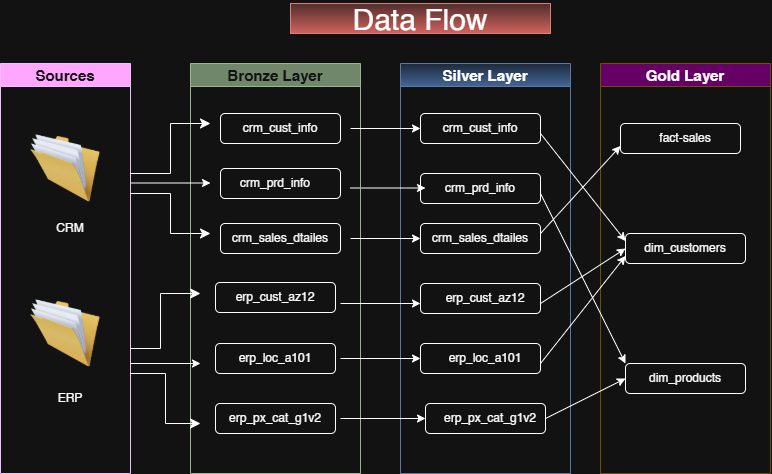

The diagram above was exported from draw.io. Its source (the exported page's mxGraphModel, read from the mxfile embedded in the PNG):
<mxGraphModel dx="883" dy="497" grid="1" gridSize="10" guides="1" tooltips="1" connect="1" arrows="1" fold="1" page="1" pageScale="1" pageWidth="850" pageHeight="1100" math="0" shadow="0">
  <root>
    <mxCell id="0" />
    <mxCell id="1" parent="0" />
    <mxCell id="fysLyHlazhtrwX8CHy3m-1" parent="1" style="swimlane;whiteSpace=wrap;html=1;fillColor=light-dark(#FFF2CC,#660066);gradientColor=none;strokeColor=#d6b656;startSize=23;" value="&lt;font style=&quot;font-size: 15px;&quot;&gt;Gold Layer&lt;/font&gt;" vertex="1">
      <mxGeometry height="410" width="170" x="600" y="70" as="geometry" />
    </mxCell>
    <mxCell id="fysLyHlazhtrwX8CHy3m-35" parent="fysLyHlazhtrwX8CHy3m-1" style="rounded=1;whiteSpace=wrap;html=1;fillColor=none;" value="" vertex="1">
      <mxGeometry height="30" width="120" x="25" y="170" as="geometry" />
    </mxCell>
    <mxCell id="fysLyHlazhtrwX8CHy3m-34" parent="fysLyHlazhtrwX8CHy3m-1" style="rounded=1;whiteSpace=wrap;html=1;fillColor=none;" value="" vertex="1">
      <mxGeometry height="30" width="120" x="25" y="300" as="geometry" />
    </mxCell>
    <mxCell id="fysLyHlazhtrwX8CHy3m-43" parent="fysLyHlazhtrwX8CHy3m-1" style="text;html=1;whiteSpace=wrap;strokeColor=none;fillColor=none;align=center;verticalAlign=middle;rounded=0;" value="dim_customers" vertex="1">
      <mxGeometry height="30" width="60" x="55" y="170" as="geometry" />
    </mxCell>
    <mxCell id="fysLyHlazhtrwX8CHy3m-42" parent="fysLyHlazhtrwX8CHy3m-1" style="text;html=1;whiteSpace=wrap;strokeColor=none;fillColor=none;align=center;verticalAlign=middle;rounded=0;" value="dim_products" vertex="1">
      <mxGeometry height="30" width="60" x="55" y="300" as="geometry" />
    </mxCell>
    <mxCell id="fysLyHlazhtrwX8CHy3m-33" parent="fysLyHlazhtrwX8CHy3m-1" style="rounded=1;whiteSpace=wrap;html=1;fillColor=none;" value="" vertex="1">
      <mxGeometry height="30" width="120" x="20" y="60" as="geometry" />
    </mxCell>
    <mxCell id="fysLyHlazhtrwX8CHy3m-44" parent="fysLyHlazhtrwX8CHy3m-1" style="text;html=1;whiteSpace=wrap;strokeColor=none;fillColor=none;align=center;verticalAlign=middle;rounded=0;" value="fact-sales" vertex="1">
      <mxGeometry height="30" width="60" x="55" y="60" as="geometry" />
    </mxCell>
    <mxCell id="fysLyHlazhtrwX8CHy3m-2" parent="1" style="swimlane;whiteSpace=wrap;html=1;fillColor=#dae8fc;gradientColor=#7ea6e0;strokeColor=#6c8ebf;" value="&lt;font style=&quot;font-size: 15px;&quot;&gt;Silver Layer&lt;/font&gt;" vertex="1">
      <mxGeometry height="410" width="170" x="400" y="70" as="geometry" />
    </mxCell>
    <mxCell id="fysLyHlazhtrwX8CHy3m-32" parent="fysLyHlazhtrwX8CHy3m-2" style="rounded=1;whiteSpace=wrap;html=1;fillColor=none;" value="" vertex="1">
      <mxGeometry height="30" width="120" x="20" y="110" as="geometry" />
    </mxCell>
    <mxCell id="fysLyHlazhtrwX8CHy3m-31" parent="fysLyHlazhtrwX8CHy3m-2" style="rounded=1;whiteSpace=wrap;html=1;fillColor=none;" value="" vertex="1">
      <mxGeometry height="30" width="120" x="20" y="160" as="geometry" />
    </mxCell>
    <mxCell id="fysLyHlazhtrwX8CHy3m-30" parent="fysLyHlazhtrwX8CHy3m-2" style="rounded=1;whiteSpace=wrap;html=1;fillColor=none;" value="" vertex="1">
      <mxGeometry height="30" width="120" x="20" y="220" as="geometry" />
    </mxCell>
    <mxCell id="fysLyHlazhtrwX8CHy3m-29" parent="fysLyHlazhtrwX8CHy3m-2" style="rounded=1;whiteSpace=wrap;html=1;fillColor=none;" value="" vertex="1">
      <mxGeometry height="30" width="120" x="20" y="280" as="geometry" />
    </mxCell>
    <mxCell id="fysLyHlazhtrwX8CHy3m-28" parent="fysLyHlazhtrwX8CHy3m-2" style="rounded=1;whiteSpace=wrap;html=1;fillColor=none;" value="" vertex="1">
      <mxGeometry height="30" width="120" x="20" y="50" as="geometry" />
    </mxCell>
    <mxCell id="fysLyHlazhtrwX8CHy3m-27" parent="fysLyHlazhtrwX8CHy3m-2" style="rounded=1;whiteSpace=wrap;html=1;fillColor=none;" value="" vertex="1">
      <mxGeometry height="30" width="120" x="25" y="340" as="geometry" />
    </mxCell>
    <mxCell id="fysLyHlazhtrwX8CHy3m-50" parent="fysLyHlazhtrwX8CHy3m-2" style="text;html=1;whiteSpace=wrap;strokeColor=none;fillColor=none;align=center;verticalAlign=middle;rounded=0;" value="crm_cust_info" vertex="1">
      <mxGeometry height="30" width="60" x="50" y="50" as="geometry" />
    </mxCell>
    <mxCell id="fysLyHlazhtrwX8CHy3m-49" parent="fysLyHlazhtrwX8CHy3m-2" style="text;html=1;whiteSpace=wrap;strokeColor=none;fillColor=none;align=center;verticalAlign=middle;rounded=0;" value="crm_prd_info" vertex="1">
      <mxGeometry height="30" width="60" x="50" y="110" as="geometry" />
    </mxCell>
    <mxCell id="fysLyHlazhtrwX8CHy3m-48" parent="fysLyHlazhtrwX8CHy3m-2" style="text;html=1;whiteSpace=wrap;strokeColor=none;fillColor=none;align=center;verticalAlign=middle;rounded=0;" value="crm_sales_dtailes" vertex="1">
      <mxGeometry height="30" width="60" x="50" y="160" as="geometry" />
    </mxCell>
    <mxCell id="fysLyHlazhtrwX8CHy3m-47" parent="fysLyHlazhtrwX8CHy3m-2" style="text;html=1;whiteSpace=wrap;strokeColor=none;fillColor=none;align=center;verticalAlign=middle;rounded=0;" value="erp_cust_az12" vertex="1">
      <mxGeometry height="30" width="60" x="55" y="220" as="geometry" />
    </mxCell>
    <mxCell id="fysLyHlazhtrwX8CHy3m-46" parent="fysLyHlazhtrwX8CHy3m-2" style="text;html=1;whiteSpace=wrap;strokeColor=none;fillColor=none;align=center;verticalAlign=middle;rounded=0;" value="erp_loc_a101" vertex="1">
      <mxGeometry height="30" width="60" x="55" y="280" as="geometry" />
    </mxCell>
    <mxCell id="fysLyHlazhtrwX8CHy3m-45" parent="fysLyHlazhtrwX8CHy3m-2" style="text;html=1;whiteSpace=wrap;strokeColor=none;fillColor=none;align=center;verticalAlign=middle;rounded=0;" value="erp_px_cat_g1v2" vertex="1">
      <mxGeometry height="30" width="60" x="60" y="340" as="geometry" />
    </mxCell>
    <mxCell id="fysLyHlazhtrwX8CHy3m-59" edge="1" parent="fysLyHlazhtrwX8CHy3m-2" style="endArrow=classic;html=1;rounded=0;" value="">
      <mxGeometry height="50" relative="1" width="50" as="geometry">
        <mxPoint x="-50" y="124.5" as="sourcePoint" />
        <mxPoint x="25" y="124.5" as="targetPoint" />
      </mxGeometry>
    </mxCell>
    <mxCell id="fysLyHlazhtrwX8CHy3m-3" parent="1" style="swimlane;whiteSpace=wrap;html=1;fillColor=#6d8764;fontColor=#ffffff;strokeColor=#3A5431;" value="&lt;font style=&quot;font-size: 15px;&quot;&gt;Bronze Layer&lt;/font&gt;" vertex="1">
      <mxGeometry height="410" width="170" x="190" y="70" as="geometry" />
    </mxCell>
    <mxCell id="fysLyHlazhtrwX8CHy3m-21" parent="fysLyHlazhtrwX8CHy3m-3" style="rounded=1;whiteSpace=wrap;html=1;fillColor=none;" value="" vertex="1">
      <mxGeometry height="30" width="120" x="30" y="50" as="geometry" />
    </mxCell>
    <mxCell id="fysLyHlazhtrwX8CHy3m-26" parent="fysLyHlazhtrwX8CHy3m-3" style="rounded=1;whiteSpace=wrap;html=1;fillColor=none;" value="" vertex="1">
      <mxGeometry height="30" width="120" x="30" y="105" as="geometry" />
    </mxCell>
    <mxCell id="fysLyHlazhtrwX8CHy3m-25" parent="fysLyHlazhtrwX8CHy3m-3" style="rounded=1;whiteSpace=wrap;html=1;fillColor=none;" value="" vertex="1">
      <mxGeometry height="30" width="120" x="30" y="160" as="geometry" />
    </mxCell>
    <mxCell id="fysLyHlazhtrwX8CHy3m-24" parent="fysLyHlazhtrwX8CHy3m-3" style="rounded=1;whiteSpace=wrap;html=1;fillColor=none;" value="" vertex="1">
      <mxGeometry height="30" width="120" x="25" y="219" as="geometry" />
    </mxCell>
    <mxCell id="fysLyHlazhtrwX8CHy3m-23" parent="fysLyHlazhtrwX8CHy3m-3" style="rounded=1;whiteSpace=wrap;html=1;fillColor=none;" value="" vertex="1">
      <mxGeometry height="30" width="120" x="25" y="280" as="geometry" />
    </mxCell>
    <mxCell id="fysLyHlazhtrwX8CHy3m-22" parent="fysLyHlazhtrwX8CHy3m-3" style="rounded=1;whiteSpace=wrap;html=1;fillColor=none;" value="" vertex="1">
      <mxGeometry height="30" width="120" x="25" y="340" as="geometry" />
    </mxCell>
    <mxCell id="fysLyHlazhtrwX8CHy3m-11" edge="1" parent="fysLyHlazhtrwX8CHy3m-3" style="endArrow=classic;html=1;rounded=0;" value="">
      <mxGeometry height="50" relative="1" width="50" as="geometry">
        <mxPoint x="-60" y="119.5" as="sourcePoint" />
        <mxPoint x="20" y="119.5" as="targetPoint" />
      </mxGeometry>
    </mxCell>
    <mxCell id="fysLyHlazhtrwX8CHy3m-41" parent="fysLyHlazhtrwX8CHy3m-3" style="text;html=1;whiteSpace=wrap;strokeColor=none;fillColor=none;align=center;verticalAlign=middle;rounded=0;" value="crm_cust_info" vertex="1">
      <mxGeometry height="30" width="60" x="60" y="50" as="geometry" />
    </mxCell>
    <mxCell id="fysLyHlazhtrwX8CHy3m-40" parent="fysLyHlazhtrwX8CHy3m-3" style="text;html=1;whiteSpace=wrap;strokeColor=none;fillColor=none;align=center;verticalAlign=middle;rounded=0;" value="crm_prd_info" vertex="1">
      <mxGeometry height="30" width="60" x="55" y="105" as="geometry" />
    </mxCell>
    <mxCell id="fysLyHlazhtrwX8CHy3m-39" parent="fysLyHlazhtrwX8CHy3m-3" style="text;html=1;whiteSpace=wrap;strokeColor=none;fillColor=none;align=center;verticalAlign=middle;rounded=0;" value="crm_sales_dtailes" vertex="1">
      <mxGeometry height="30" width="60" x="60" y="160" as="geometry" />
    </mxCell>
    <mxCell id="fysLyHlazhtrwX8CHy3m-38" parent="fysLyHlazhtrwX8CHy3m-3" style="text;html=1;whiteSpace=wrap;strokeColor=none;fillColor=none;align=center;verticalAlign=middle;rounded=0;" value="erp_cust_az12" vertex="1">
      <mxGeometry height="30" width="60" x="55" y="219" as="geometry" />
    </mxCell>
    <mxCell id="fysLyHlazhtrwX8CHy3m-37" parent="fysLyHlazhtrwX8CHy3m-3" style="text;html=1;whiteSpace=wrap;strokeColor=none;fillColor=none;align=center;verticalAlign=middle;rounded=0;" value="erp_loc_a101" vertex="1">
      <mxGeometry height="30" width="60" x="55" y="280" as="geometry" />
    </mxCell>
    <mxCell id="fysLyHlazhtrwX8CHy3m-36" parent="fysLyHlazhtrwX8CHy3m-3" style="text;html=1;whiteSpace=wrap;strokeColor=none;fillColor=none;align=center;verticalAlign=middle;rounded=0;" value="erp_px_cat_g1v2" vertex="1">
      <mxGeometry height="30" width="60" x="55" y="340" as="geometry" />
    </mxCell>
    <mxCell id="fysLyHlazhtrwX8CHy3m-4" parent="1" style="swimlane;whiteSpace=wrap;html=1;fillColor=#6a00ff;fontColor=#ffffff;strokeColor=#3700CC;" value="&lt;font style=&quot;font-size: 15px;&quot;&gt;Sources&lt;/font&gt;" vertex="1">
      <mxGeometry height="410" width="130" y="70" as="geometry" />
    </mxCell>
    <mxCell id="fysLyHlazhtrwX8CHy3m-6" parent="fysLyHlazhtrwX8CHy3m-4" style="image;html=1;image=img/lib/clip_art/general/Full_Folder_128x128.png" value="" vertex="1">
      <mxGeometry height="70" width="70" x="30" y="70" as="geometry" />
    </mxCell>
    <mxCell id="fysLyHlazhtrwX8CHy3m-5" parent="fysLyHlazhtrwX8CHy3m-4" style="image;html=1;image=img/lib/clip_art/general/Full_Folder_128x128.png" value="" vertex="1">
      <mxGeometry height="80" width="70" x="30" y="230" as="geometry" />
    </mxCell>
    <mxCell id="fysLyHlazhtrwX8CHy3m-8" parent="fysLyHlazhtrwX8CHy3m-4" style="text;html=1;whiteSpace=wrap;strokeColor=none;fillColor=none;align=center;verticalAlign=middle;rounded=0;" value="CRM" vertex="1">
      <mxGeometry height="30" width="60" x="40" y="150" as="geometry" />
    </mxCell>
    <mxCell id="fysLyHlazhtrwX8CHy3m-7" parent="fysLyHlazhtrwX8CHy3m-4" style="text;html=1;whiteSpace=wrap;strokeColor=none;fillColor=none;align=center;verticalAlign=middle;rounded=0;" value="ERP" vertex="1">
      <mxGeometry height="30" width="60" x="40" y="320" as="geometry" />
    </mxCell>
    <mxCell id="fysLyHlazhtrwX8CHy3m-10" edge="1" parent="1" style="edgeStyle=elbowEdgeStyle;elbow=horizontal;endArrow=classic;html=1;curved=0;rounded=0;endSize=8;startSize=8;" value="">
      <mxGeometry height="50" relative="1" width="50" as="geometry">
        <mxPoint x="130" y="180" as="sourcePoint" />
        <mxPoint x="210" y="130" as="targetPoint" />
      </mxGeometry>
    </mxCell>
    <mxCell id="fysLyHlazhtrwX8CHy3m-12" edge="1" parent="1" style="edgeStyle=elbowEdgeStyle;elbow=horizontal;endArrow=classic;html=1;curved=0;rounded=0;endSize=8;startSize=8;" value="">
      <mxGeometry height="50" relative="1" width="50" as="geometry">
        <mxPoint x="130" y="200" as="sourcePoint" />
        <mxPoint x="210" y="240" as="targetPoint" />
      </mxGeometry>
    </mxCell>
    <mxCell id="fysLyHlazhtrwX8CHy3m-13" edge="1" parent="1" style="edgeStyle=elbowEdgeStyle;elbow=horizontal;endArrow=classic;html=1;curved=0;rounded=0;endSize=8;startSize=8;" value="">
      <mxGeometry height="50" relative="1" width="50" as="geometry">
        <mxPoint x="130" y="380" as="sourcePoint" />
        <mxPoint x="200" y="430" as="targetPoint" />
      </mxGeometry>
    </mxCell>
    <mxCell id="fysLyHlazhtrwX8CHy3m-14" edge="1" parent="1" style="edgeStyle=elbowEdgeStyle;elbow=horizontal;endArrow=classic;html=1;curved=0;rounded=0;endSize=8;startSize=8;" value="">
      <mxGeometry height="50" relative="1" width="50" as="geometry">
        <Array as="points">
          <mxPoint x="160" y="325" />
        </Array>
        <mxPoint x="130" y="355" as="sourcePoint" />
        <mxPoint x="200" y="300" as="targetPoint" />
      </mxGeometry>
    </mxCell>
    <mxCell id="fysLyHlazhtrwX8CHy3m-15" edge="1" parent="1" style="endArrow=classic;html=1;rounded=0;" value="">
      <mxGeometry height="50" relative="1" width="50" as="geometry">
        <mxPoint x="130" y="370" as="sourcePoint" />
        <mxPoint x="200" y="370" as="targetPoint" />
      </mxGeometry>
    </mxCell>
    <mxCell id="fysLyHlazhtrwX8CHy3m-54" edge="1" parent="1" style="endArrow=classic;html=1;rounded=0;entryX=0;entryY=0.5;entryDx=0;entryDy=0;" target="fysLyHlazhtrwX8CHy3m-27" value="">
      <mxGeometry height="50" relative="1" width="50" as="geometry">
        <mxPoint x="340" y="425" as="sourcePoint" />
        <mxPoint x="390" y="380" as="targetPoint" />
      </mxGeometry>
    </mxCell>
    <mxCell id="fysLyHlazhtrwX8CHy3m-55" edge="1" parent="1" style="endArrow=classic;html=1;rounded=0;entryX=0;entryY=0.5;entryDx=0;entryDy=0;" target="fysLyHlazhtrwX8CHy3m-29" value="">
      <mxGeometry height="50" relative="1" width="50" as="geometry">
        <mxPoint x="340" y="365" as="sourcePoint" />
        <mxPoint x="380" y="320" as="targetPoint" />
      </mxGeometry>
    </mxCell>
    <mxCell id="fysLyHlazhtrwX8CHy3m-56" edge="1" parent="1" style="endArrow=classic;html=1;rounded=0;" value="">
      <mxGeometry height="50" relative="1" width="50" as="geometry">
        <mxPoint x="340" y="310" as="sourcePoint" />
        <mxPoint x="420" y="310" as="targetPoint" />
      </mxGeometry>
    </mxCell>
    <mxCell id="fysLyHlazhtrwX8CHy3m-57" edge="1" parent="1" style="endArrow=classic;html=1;rounded=0;entryX=0;entryY=0.5;entryDx=0;entryDy=0;" target="fysLyHlazhtrwX8CHy3m-31" value="">
      <mxGeometry height="50" relative="1" width="50" as="geometry">
        <mxPoint x="350" y="245" as="sourcePoint" />
        <mxPoint x="390" y="200" as="targetPoint" />
      </mxGeometry>
    </mxCell>
    <mxCell id="fysLyHlazhtrwX8CHy3m-58" edge="1" parent="1" style="endArrow=classic;html=1;rounded=0;entryX=0;entryY=0.5;entryDx=0;entryDy=0;" target="fysLyHlazhtrwX8CHy3m-28" value="">
      <mxGeometry height="50" relative="1" width="50" as="geometry">
        <mxPoint x="350" y="135" as="sourcePoint" />
        <mxPoint x="390" y="90" as="targetPoint" />
      </mxGeometry>
    </mxCell>
    <mxCell id="fysLyHlazhtrwX8CHy3m-60" edge="1" parent="1" style="endArrow=classic;html=1;rounded=0;entryX=0;entryY=0.25;entryDx=0;entryDy=0;" target="fysLyHlazhtrwX8CHy3m-35" value="">
      <mxGeometry height="50" relative="1" width="50" as="geometry">
        <mxPoint x="540" y="140" as="sourcePoint" />
        <mxPoint x="590" y="90" as="targetPoint" />
      </mxGeometry>
    </mxCell>
    <mxCell id="fysLyHlazhtrwX8CHy3m-61" edge="1" parent="1" style="endArrow=classic;html=1;rounded=0;entryX=0;entryY=0.5;entryDx=0;entryDy=0;" target="fysLyHlazhtrwX8CHy3m-35" value="">
      <mxGeometry height="50" relative="1" width="50" as="geometry">
        <mxPoint x="540" y="310" as="sourcePoint" />
        <mxPoint x="590" y="260" as="targetPoint" />
      </mxGeometry>
    </mxCell>
    <mxCell id="fysLyHlazhtrwX8CHy3m-62" edge="1" parent="1" source="fysLyHlazhtrwX8CHy3m-27" style="endArrow=classic;html=1;rounded=0;entryX=0;entryY=0.5;entryDx=0;entryDy=0;exitX=1;exitY=0.5;exitDx=0;exitDy=0;" target="fysLyHlazhtrwX8CHy3m-34" value="">
      <mxGeometry height="50" relative="1" width="50" as="geometry">
        <mxPoint x="550" y="420" as="sourcePoint" />
        <mxPoint x="590" y="380" as="targetPoint" />
      </mxGeometry>
    </mxCell>
    <mxCell id="fysLyHlazhtrwX8CHy3m-63" edge="1" parent="1" style="endArrow=classic;html=1;rounded=0;entryX=0;entryY=0;entryDx=0;entryDy=0;" target="fysLyHlazhtrwX8CHy3m-34" value="">
      <mxGeometry height="50" relative="1" width="50" as="geometry">
        <mxPoint x="540" y="200" as="sourcePoint" />
        <mxPoint x="590" y="150" as="targetPoint" />
      </mxGeometry>
    </mxCell>
    <mxCell id="fysLyHlazhtrwX8CHy3m-64" edge="1" parent="1" style="endArrow=classic;html=1;rounded=0;entryX=0;entryY=0.75;entryDx=0;entryDy=0;" target="fysLyHlazhtrwX8CHy3m-35" value="">
      <mxGeometry height="50" relative="1" width="50" as="geometry">
        <mxPoint x="540" y="370" as="sourcePoint" />
        <mxPoint x="590" y="320" as="targetPoint" />
      </mxGeometry>
    </mxCell>
    <mxCell id="fysLyHlazhtrwX8CHy3m-65" edge="1" parent="1" style="endArrow=classic;html=1;rounded=0;entryX=0;entryY=0.75;entryDx=0;entryDy=0;" target="fysLyHlazhtrwX8CHy3m-33" value="">
      <mxGeometry height="50" relative="1" width="50" as="geometry">
        <mxPoint x="540" y="240" as="sourcePoint" />
        <mxPoint x="590" y="190" as="targetPoint" />
      </mxGeometry>
    </mxCell>
    <mxCell id="fysLyHlazhtrwX8CHy3m-66" parent="1" style="text;html=1;whiteSpace=wrap;align=center;verticalAlign=middle;rounded=0;fillColor=#f8cecc;strokeColor=#b85450;gradientColor=#ea6b66;" value="&lt;font style=&quot;font-size: 30px;&quot;&gt;Data Flow&lt;/font&gt;" vertex="1">
      <mxGeometry height="30" width="260" x="290" y="10" as="geometry" />
    </mxCell>
  </root>
</mxGraphModel>